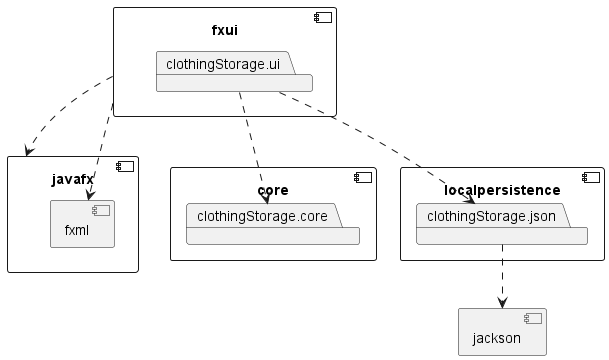

The diagram above was rendered by PlantUML. Its source (embedded in the PNG):
@startuml architecture

component core {
	package clothingStorage.core
}

component localpersistence {
	package clothingStorage.json
}

component fxui {
	package clothingStorage.ui
}

clothingStorage.ui ..> clothingStorage.core
clothingStorage.ui ..> clothingStorage.json

component jackson {
}

clothingStorage.json ..> jackson

component javafx {
	component fxml {
	}
}

fxui ..> javafx
fxui ..> fxml

@enduml